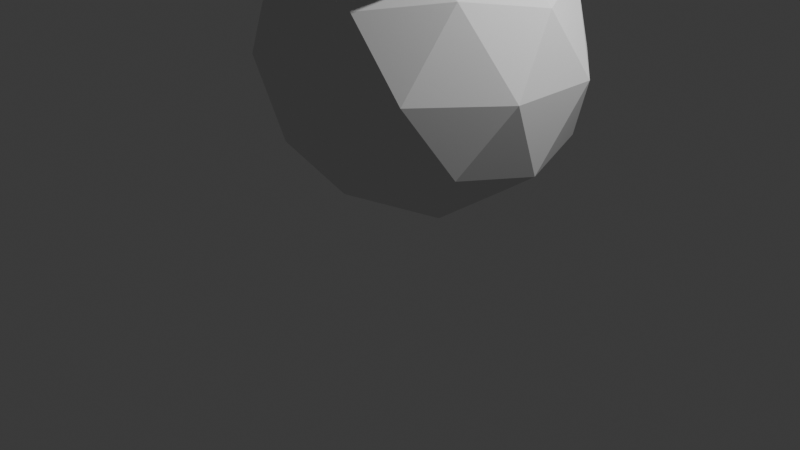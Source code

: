 # Source: enemy.blend  (saved by Blender 4.0.36; exported with 4.5.12 LTS)
import bpy
from mathutils import Matrix  # noqa: F401  (used for matrix-valued properties, if any)

bpy.ops.wm.read_factory_settings(use_empty=True)
scene = bpy.context.scene
scene.name = 'Scene'

# ---- collections
col_collection = bpy.data.collections.new('Collection'); scene.collection.children.link(col_collection)

# ---- world
world_world = bpy.data.worlds.new('World'); scene.world = world_world
world_world.use_nodes = True; world_world.node_tree.nodes.clear()
_N = world_world.node_tree.nodes; _L = world_world.node_tree.links
n0 = _N.new('ShaderNodeOutputWorld'); n0.name = 'World Output'; n0.location = (300, 300)
n1 = _N.new('ShaderNodeBackground'); n1.name = 'Background'; n1.location = (10, 300)
n1.inputs[0].default_value = (0.05088, 0.05088, 0.05088, 1.0)
_L.new(n1.outputs[0], n0.inputs[0])
n0.is_active_output = True
world_world.color = (0.05088, 0.05088, 0.05088)
world_world.use_sun_shadow = False
world_world.sun_shadow_jitter_overblur = 0.0

# ---- cameras
cam_camera = bpy.data.cameras.new('Camera')
cam_camera.clip_end = 100.0
cam_camera.ortho_scale = 7.314

# ---- lights
light_light = bpy.data.lights.new('Light', 'POINT')
light_light.transmission_factor = 0.0
light_light.use_soft_falloff = False
light_light.energy = 1000.0
light_light.shadow_soft_size = 0.1
light_light.shadow_maximum_resolution = 0.006
light_light.use_absolute_resolution = True

# ---- meshes
me_icosphere_001 = bpy.data.meshes.new('Icosphere.001')
me_icosphere_001.from_pydata([(0.0, 0.0, -1.646), (1.288, -0.8227, -0.7362), (-0.4921, -1.331, -0.7363), (-1.593, 0.0, -0.7362), (-0.4921, 1.331, -0.7363), (1.288, 0.8227, -0.7362), (0.4921, -1.331, 0.7363), (-1.288, -0.8227, 0.7362), (-1.288, 0.8227, 0.7362), (0.4921, 1.331, 0.7363), (1.593, 0.0, 0.7362), (0.0, 0.0, 1.646), (-0.2893, -0.7824, -1.4), (0.7573, -0.4836, -1.4), (0.4681, -1.266, -0.8655), (1.515, 0.0, -0.8655), (0.7573, 0.4836, -1.4), (-0.9361, 0.0, -1.4), (-1.225, -0.7824, -0.8655), (-0.2893, 0.7824, -1.4), (-1.225, 0.7824, -0.8655), (0.4681, 1.266, -0.8655), (1.693, -0.4836, 0.0), (1.693, 0.4836, 0.0), (0.0, -1.565, 0.0), (1.047, -1.266, 0.0), (-1.693, -0.4836, 0.0), (-1.047, -1.266, 0.0), (-1.047, 1.266, 0.0), (-1.693, 0.4836, 0.0), (1.047, 1.266, 0.0), (0.0, 1.565, 0.0), (1.225, -0.7824, 0.8655), (-0.4681, -1.266, 0.8655), (-1.515, 0.0, 0.8655), (-0.4681, 1.266, 0.8655), (1.225, 0.7824, 0.8655), (0.2893, -0.7824, 1.4), (0.9361, 0.0, 1.4), (-0.7573, -0.4836, 1.4), (-0.7573, 0.4836, 1.4), (0.2893, 0.7824, 1.4)], [], [(0, 13, 12), (1, 13, 15), (0, 12, 17), (0, 17, 19), (0, 19, 16), (1, 15, 22), (2, 14, 24), (3, 18, 26), (4, 20, 28), (5, 21, 30), (1, 22, 25), (2, 24, 27), (3, 26, 29), (4, 28, 31), (5, 30, 23), (6, 32, 37), (7, 33, 39), (8, 34, 40), (9, 35, 41), (10, 36, 38), (38, 41, 11), (38, 36, 41), (36, 9, 41), (41, 40, 11), (41, 35, 40), (35, 8, 40), (40, 39, 11), (40, 34, 39), (34, 7, 39), (39, 37, 11), (39, 33, 37), (33, 6, 37), (37, 38, 11), (37, 32, 38), (32, 10, 38), (23, 36, 10), (23, 30, 36), (30, 9, 36), (31, 35, 9), (31, 28, 35), (28, 8, 35), (29, 34, 8), (29, 26, 34), (26, 7, 34), (27, 33, 7), (27, 24, 33), (24, 6, 33), (25, 32, 6), (25, 22, 32), (22, 10, 32), (30, 31, 9), (30, 21, 31), (21, 4, 31), (28, 29, 8), (28, 20, 29), (20, 3, 29), (26, 27, 7), (26, 18, 27), (18, 2, 27), (24, 25, 6), (24, 14, 25), (14, 1, 25), (22, 23, 10), (22, 15, 23), (15, 5, 23), (16, 21, 5), (16, 19, 21), (19, 4, 21), (19, 20, 4), (19, 17, 20), (17, 3, 20), (17, 18, 3), (17, 12, 18), (12, 2, 18), (15, 16, 5), (15, 13, 16), (13, 0, 16), (12, 14, 2), (12, 13, 14), (13, 1, 14)])
_uv = me_icosphere_001.uv_layers.new(name='UVMap')
_uv.uv.foreach_set('vector', [0.1818, 0.0, 0.2273, 0.07873, 0.1364, 0.07873, 0.2727, 0.1575, 0.3182, 0.07873, 0.3636, 0.1575, 0.9091, 0.0, 0.9545, 0.07873, 0.8636, 0.07873, 0.7273, 0.0, 0.7727, 0.07873, 0.6818, 0.07873, 0.5455, 0.0, 0.5909, 0.07873, 0.5, 0.07873, 0.2727, 0.1575, 0.3636, 0.1575, 0.3182, 0.2362, 0.09091, 0.1575, 0.1818, 0.1575, 0.1364, 0.2362, 0.8182, 0.1575, 0.9091, 0.1575, 0.8636, 0.2362, 0.6364, 0.1575, 0.7273, 0.1575, 0.6818, 0.2362, 0.4545, 0.1575, 0.5455, 0.1575, 0.5, 0.2362, 0.2727, 0.1575, 0.3182, 0.2362, 0.2273, 0.2362, 0.09091, 0.1575, 0.1364, 0.2362, 0.04546, 0.2362, 0.8182, 0.1575, 0.8636, 0.2362, 0.7727, 0.2362, 0.6364, 0.1575, 0.6818, 0.2362, 0.5909, 0.2362, 0.4545, 0.1575, 0.5, 0.2362, 0.4091, 0.2362, 0.1818, 0.3149, 0.2727, 0.3149, 0.2273, 0.3937, 0.0, 0.3149, 0.09091, 0.3149, 0.04546, 0.3937, 0.7273, 0.3149, 0.8182, 0.3149, 0.7727, 0.3937, 0.5455, 0.3149, 0.6364, 0.3149, 0.5909, 0.3937, 0.3636, 0.3149, 0.4545, 0.3149, 0.4091, 0.3937, 0.4091, 0.3937, 0.5, 0.3937, 0.4545, 0.4724, 0.4091, 0.3937, 0.4545, 0.3149, 0.5, 0.3937, 0.4545, 0.3149, 0.5455, 0.3149, 0.5, 0.3937, 0.5909, 0.3937, 0.6818, 0.3937, 0.6364, 0.4724, 0.5909, 0.3937, 0.6364, 0.3149, 0.6818, 0.3937, 0.6364, 0.3149, 0.7273, 0.3149, 0.6818, 0.3937, 0.7727, 0.3937, 0.8636, 0.3937, 0.8182, 0.4724, 0.7727, 0.3937, 0.8182, 0.3149, 0.8636, 0.3937, 0.8182, 0.3149, 0.9091, 0.3149, 0.8636, 0.3937, 0.04546, 0.3937, 0.1364, 0.3937, 0.09091, 0.4724, 0.04546, 0.3937, 0.09091, 0.3149, 0.1364, 0.3937, 0.09091, 0.3149, 0.1818, 0.3149, 0.1364, 0.3937, 0.2273, 0.3937, 0.3182, 0.3937, 0.2727, 0.4724, 0.2273, 0.3937, 0.2727, 0.3149, 0.3182, 0.3937, 0.2727, 0.3149, 0.3636, 0.3149, 0.3182, 0.3937, 0.4091, 0.2362, 0.4545, 0.3149, 0.3636, 0.3149, 0.4091, 0.2362, 0.5, 0.2362, 0.4545, 0.3149, 0.5, 0.2362, 0.5455, 0.3149, 0.4545, 0.3149, 0.5909, 0.2362, 0.6364, 0.3149, 0.5455, 0.3149, 0.5909, 0.2362, 0.6818, 0.2362, 0.6364, 0.3149, 0.6818, 0.2362, 0.7273, 0.3149, 0.6364, 0.3149, 0.7727, 0.2362, 0.8182, 0.3149, 0.7273, 0.3149, 0.7727, 0.2362, 0.8636, 0.2362, 0.8182, 0.3149, 0.8636, 0.2362, 0.9091, 0.3149, 0.8182, 0.3149, 0.04546, 0.2362, 0.09091, 0.3149, 0.0, 0.3149, 0.04546, 0.2362, 0.1364, 0.2362, 0.09091, 0.3149, 0.1364, 0.2362, 0.1818, 0.3149, 0.09091, 0.3149, 0.2273, 0.2362, 0.2727, 0.3149, 0.1818, 0.3149, 0.2273, 0.2362, 0.3182, 0.2362, 0.2727, 0.3149, 0.3182, 0.2362, 0.3636, 0.3149, 0.2727, 0.3149, 0.5, 0.2362, 0.5909, 0.2362, 0.5455, 0.3149, 0.5, 0.2362, 0.5455, 0.1575, 0.5909, 0.2362, 0.5455, 0.1575, 0.6364, 0.1575, 0.5909, 0.2362, 0.6818, 0.2362, 0.7727, 0.2362, 0.7273, 0.3149, 0.6818, 0.2362, 0.7273, 0.1575, 0.7727, 0.2362, 0.7273, 0.1575, 0.8182, 0.1575, 0.7727, 0.2362, 0.8636, 0.2362, 0.9545, 0.2362, 0.9091, 0.3149, 0.8636, 0.2362, 0.9091, 0.1575, 0.9545, 0.2362, 0.9091, 0.1575, 1.0, 0.1575, 0.9545, 0.2362, 0.1364, 0.2362, 0.2273, 0.2362, 0.1818, 0.3149, 0.1364, 0.2362, 0.1818, 0.1575, 0.2273, 0.2362, 0.1818, 0.1575, 0.2727, 0.1575, 0.2273, 0.2362, 0.3182, 0.2362, 0.4091, 0.2362, 0.3636, 0.3149, 0.3182, 0.2362, 0.3636, 0.1575, 0.4091, 0.2362, 0.3636, 0.1575, 0.4545, 0.1575, 0.4091, 0.2362, 0.5, 0.07873, 0.5455, 0.1575, 0.4545, 0.1575, 0.5, 0.07873, 0.5909, 0.07873, 0.5455, 0.1575, 0.5909, 0.07873, 0.6364, 0.1575, 0.5455, 0.1575, 0.6818, 0.07873, 0.7273, 0.1575, 0.6364, 0.1575, 0.6818, 0.07873, 0.7727, 0.07873, 0.7273, 0.1575, 0.7727, 0.07873, 0.8182, 0.1575, 0.7273, 0.1575, 0.8636, 0.07873, 0.9091, 0.1575, 0.8182, 0.1575, 0.8636, 0.07873, 0.9545, 0.07873, 0.9091, 0.1575, 0.9545, 0.07873, 1.0, 0.1575, 0.9091, 0.1575, 0.3636, 0.1575, 0.4091, 0.07873, 0.4545, 0.1575, 0.3636, 0.1575, 0.3182, 0.07873, 0.4091, 0.07873, 0.3182, 0.07873, 0.3636, 0.0, 0.4091, 0.07873, 0.1364, 0.07873, 0.1818, 0.1575, 0.09091, 0.1575, 0.1364, 0.07873, 0.2273, 0.07873, 0.1818, 0.1575, 0.2273, 0.07873, 0.2727, 0.1575, 0.1818, 0.1575])
me_icosphere_001.update()
me_cone_001 = bpy.data.meshes.new('Cone.001')
me_cone_001.from_pydata([(-3.857e-08, 0.3492, -1.294), (0.05698, 0.3425, -1.294), (0.1118, 0.3226, -1.294), (0.1623, 0.2903, -1.294), (0.2065, 0.2469, -1.294), (0.2428, 0.194, -1.294), (0.2698, 0.1336, -1.294), (0.2865, 0.06812, -1.294), (0.2921, -4.293e-08, -1.294), (0.2865, -0.06812, -1.294), (0.2698, -0.1336, -1.294), (0.2428, -0.194, -1.294), (0.2065, -0.2469, -1.294), (0.1623, -0.2903, -1.294), (0.1118, -0.3226, -1.294), (0.05698, -0.3425, -1.294), (-3.857e-08, -0.3492, -1.294), (-0.05698, -0.3425, -1.294), (-0.1118, -0.3226, -1.294), (-0.1623, -0.2903, -1.294), (-0.2065, -0.2469, -1.294), (-0.2428, -0.194, -1.294), (-0.2698, -0.1336, -1.294), (-0.2865, -0.06812, -1.294), (-0.2921, -3.422e-08, -1.294), (-0.2865, 0.06812, -1.294), (-0.2698, 0.1336, -1.294), (-0.2428, 0.194, -1.294), (-0.2065, 0.2469, -1.294), (-0.1623, 0.2903, -1.294), (-0.1118, 0.3226, -1.294), (-0.05698, 0.3425, -1.294), (3.857e-08, 3.857e-08, 1.294)], [], [(0, 32, 1), (1, 32, 2), (2, 32, 3), (3, 32, 4), (4, 32, 5), (5, 32, 6), (6, 32, 7), (7, 32, 8), (8, 32, 9), (9, 32, 10), (10, 32, 11), (11, 32, 12), (12, 32, 13), (13, 32, 14), (14, 32, 15), (15, 32, 16), (16, 32, 17), (17, 32, 18), (18, 32, 19), (19, 32, 20), (20, 32, 21), (21, 32, 22), (22, 32, 23), (23, 32, 24), (24, 32, 25), (25, 32, 26), (26, 32, 27), (27, 32, 28), (28, 32, 29), (29, 32, 30), (0, 1, 2, 3, 4, 5, 6, 7, 8, 9, 10, 11, 12, 13, 14, 15, 16, 17, 18, 19, 20, 21, 22, 23, 24, 25, 26, 27, 28, 29, 30, 31), (30, 32, 31), (31, 32, 0)])
_uv = me_cone_001.uv_layers.new(name='UVMap')
_uv.uv.foreach_set('vector', [0.25, 0.49, 0.25, 0.25, 0.2968, 0.4854, 0.2968, 0.4854, 0.25, 0.25, 0.3418, 0.4717, 0.3418, 0.4717, 0.25, 0.25, 0.3833, 0.4496, 0.3833, 0.4496, 0.25, 0.25, 0.4197, 0.4197, 0.4197, 0.4197, 0.25, 0.25, 0.4496, 0.3833, 0.4496, 0.3833, 0.25, 0.25, 0.4717, 0.3418, 0.4717, 0.3418, 0.25, 0.25, 0.4854, 0.2968, 0.4854, 0.2968, 0.25, 0.25, 0.49, 0.25, 0.49, 0.25, 0.25, 0.25, 0.4854, 0.2032, 0.4854, 0.2032, 0.25, 0.25, 0.4717, 0.1582, 0.4717, 0.1582, 0.25, 0.25, 0.4496, 0.1167, 0.4496, 0.1167, 0.25, 0.25, 0.4197, 0.08029, 0.4197, 0.08029, 0.25, 0.25, 0.3833, 0.05045, 0.3833, 0.05045, 0.25, 0.25, 0.3418, 0.02827, 0.3418, 0.02827, 0.25, 0.25, 0.2968, 0.01461, 0.2968, 0.01461, 0.25, 0.25, 0.25, 0.01, 0.25, 0.01, 0.25, 0.25, 0.2032, 0.01461, 0.2032, 0.01461, 0.25, 0.25, 0.1582, 0.02827, 0.1582, 0.02827, 0.25, 0.25, 0.1167, 0.05045, 0.1167, 0.05045, 0.25, 0.25, 0.08029, 0.08029, 0.08029, 0.08029, 0.25, 0.25, 0.05045, 0.1167, 0.05045, 0.1167, 0.25, 0.25, 0.02827, 0.1582, 0.02827, 0.1582, 0.25, 0.25, 0.01461, 0.2032, 0.01461, 0.2032, 0.25, 0.25, 0.01, 0.25, 0.01, 0.25, 0.25, 0.25, 0.01461, 0.2968, 0.01461, 0.2968, 0.25, 0.25, 0.02827, 0.3418, 0.02827, 0.3418, 0.25, 0.25, 0.05045, 0.3833, 0.05045, 0.3833, 0.25, 0.25, 0.08029, 0.4197, 0.08029, 0.4197, 0.25, 0.25, 0.1167, 0.4496, 0.1167, 0.4496, 0.25, 0.25, 0.1582, 0.4717, 0.75, 0.49, 0.7968, 0.4854, 0.8418, 0.4717, 0.8833, 0.4496, 0.9197, 0.4197, 0.9496, 0.3833, 0.9717, 0.3418, 0.9854, 0.2968, 0.99, 0.25, 0.9854, 0.2032, 0.9717, 0.1582, 0.9496, 0.1167, 0.9197, 0.08029, 0.8833, 0.05045, 0.8418, 0.02827, 0.7968, 0.01461, 0.75, 0.01, 0.7032, 0.01461, 0.6582, 0.02827, 0.6167, 0.05045, 0.5803, 0.08029, 0.5504, 0.1167, 0.5283, 0.1582, 0.5146, 0.2032, 0.51, 0.25, 0.5146, 0.2968, 0.5283, 0.3418, 0.5504, 0.3833, 0.5803, 0.4197, 0.6167, 0.4496, 0.6582, 0.4717, 0.7032, 0.4854, 0.1582, 0.4717, 0.25, 0.25, 0.2032, 0.4854, 0.2032, 0.4854, 0.25, 0.25, 0.25, 0.49])
me_cone_001.update()
me_cone_002 = bpy.data.meshes.new('Cone.002')
me_cone_002.from_pydata([(1.949e-08, 0.1961, -1.112), (0.05255, 0.1923, -1.112), (0.1031, 0.1811, -1.112), (0.1497, 0.163, -1.112), (0.1905, 0.1386, -1.112), (0.224, 0.1089, -1.112), (0.2489, 0.07503, -1.112), (0.2642, 0.03825, -1.112), (0.2694, 0.0, -1.112), (0.2642, -0.03825, -1.112), (0.2489, -0.07503, -1.112), (0.224, -0.1089, -1.112), (0.1905, -0.1386, -1.112), (0.1497, -0.163, -1.112), (0.1031, -0.1811, -1.112), (0.05255, -0.1923, -1.112), (1.365e-08, -0.1961, -1.112), (-0.05255, -0.1923, -1.112), (-0.1031, -0.1811, -1.112), (-0.1497, -0.163, -1.112), (-0.1905, -0.1386, -1.112), (-0.224, -0.1089, -1.112), (-0.2489, -0.07503, -1.112), (-0.2642, -0.03825, -1.112), (-0.2694, 0.0, -1.112), (-0.2642, 0.03825, -1.112), (-0.2489, 0.07503, -1.112), (-0.224, 0.1089, -1.112), (-0.1905, 0.1386, -1.112), (-0.1497, 0.163, -1.112), (-0.1031, 0.1811, -1.112), (-0.05255, 0.1923, -1.112), (-1.657e-08, 0.0, 1.112)], [], [(0, 32, 1), (1, 32, 2), (2, 32, 3), (3, 32, 4), (4, 32, 5), (5, 32, 6), (6, 32, 7), (7, 32, 8), (8, 32, 9), (9, 32, 10), (10, 32, 11), (11, 32, 12), (12, 32, 13), (13, 32, 14), (14, 32, 15), (15, 32, 16), (16, 32, 17), (17, 32, 18), (18, 32, 19), (19, 32, 20), (20, 32, 21), (21, 32, 22), (22, 32, 23), (23, 32, 24), (24, 32, 25), (25, 32, 26), (26, 32, 27), (27, 32, 28), (28, 32, 29), (29, 32, 30), (0, 1, 2, 3, 4, 5, 6, 7, 8, 9, 10, 11, 12, 13, 14, 15, 16, 17, 18, 19, 20, 21, 22, 23, 24, 25, 26, 27, 28, 29, 30, 31), (30, 32, 31), (31, 32, 0)])
_uv = me_cone_002.uv_layers.new(name='UVMap')
_uv.uv.foreach_set('vector', [0.25, 0.49, 0.25, 0.25, 0.2968, 0.4854, 0.2968, 0.4854, 0.25, 0.25, 0.3418, 0.4717, 0.3418, 0.4717, 0.25, 0.25, 0.3833, 0.4496, 0.3833, 0.4496, 0.25, 0.25, 0.4197, 0.4197, 0.4197, 0.4197, 0.25, 0.25, 0.4496, 0.3833, 0.4496, 0.3833, 0.25, 0.25, 0.4717, 0.3418, 0.4717, 0.3418, 0.25, 0.25, 0.4854, 0.2968, 0.4854, 0.2968, 0.25, 0.25, 0.49, 0.25, 0.49, 0.25, 0.25, 0.25, 0.4854, 0.2032, 0.4854, 0.2032, 0.25, 0.25, 0.4717, 0.1582, 0.4717, 0.1582, 0.25, 0.25, 0.4496, 0.1167, 0.4496, 0.1167, 0.25, 0.25, 0.4197, 0.08029, 0.4197, 0.08029, 0.25, 0.25, 0.3833, 0.05045, 0.3833, 0.05045, 0.25, 0.25, 0.3418, 0.02827, 0.3418, 0.02827, 0.25, 0.25, 0.2968, 0.01461, 0.2968, 0.01461, 0.25, 0.25, 0.25, 0.01, 0.25, 0.01, 0.25, 0.25, 0.2032, 0.01461, 0.2032, 0.01461, 0.25, 0.25, 0.1582, 0.02827, 0.1582, 0.02827, 0.25, 0.25, 0.1167, 0.05045, 0.1167, 0.05045, 0.25, 0.25, 0.08029, 0.08029, 0.08029, 0.08029, 0.25, 0.25, 0.05045, 0.1167, 0.05045, 0.1167, 0.25, 0.25, 0.02827, 0.1582, 0.02827, 0.1582, 0.25, 0.25, 0.01461, 0.2032, 0.01461, 0.2032, 0.25, 0.25, 0.01, 0.25, 0.01, 0.25, 0.25, 0.25, 0.01461, 0.2968, 0.01461, 0.2968, 0.25, 0.25, 0.02827, 0.3418, 0.02827, 0.3418, 0.25, 0.25, 0.05045, 0.3833, 0.05045, 0.3833, 0.25, 0.25, 0.08029, 0.4197, 0.08029, 0.4197, 0.25, 0.25, 0.1167, 0.4496, 0.1167, 0.4496, 0.25, 0.25, 0.1582, 0.4717, 0.75, 0.49, 0.7968, 0.4854, 0.8418, 0.4717, 0.8833, 0.4496, 0.9197, 0.4197, 0.9496, 0.3833, 0.9717, 0.3418, 0.9854, 0.2968, 0.99, 0.25, 0.9854, 0.2032, 0.9717, 0.1582, 0.9496, 0.1167, 0.9197, 0.08029, 0.8833, 0.05045, 0.8418, 0.02827, 0.7968, 0.01461, 0.75, 0.01, 0.7032, 0.01461, 0.6582, 0.02827, 0.6167, 0.05045, 0.5803, 0.08029, 0.5504, 0.1167, 0.5283, 0.1582, 0.5146, 0.2032, 0.51, 0.25, 0.5146, 0.2968, 0.5283, 0.3418, 0.5504, 0.3833, 0.5803, 0.4197, 0.6167, 0.4496, 0.6582, 0.4717, 0.7032, 0.4854, 0.1582, 0.4717, 0.25, 0.25, 0.2032, 0.4854, 0.2032, 0.4854, 0.25, 0.25, 0.25, 0.49])
me_cone_002.update()
me_cone_003 = bpy.data.meshes.new('Cone.003')
me_cone_003.from_pydata([(-3.146e-08, 0.3274, -1.055), (0.05709, 0.3211, -1.055), (0.112, 0.3025, -1.055), (0.1626, 0.2722, -1.055), (0.2069, 0.2315, -1.055), (0.2433, 0.1819, -1.055), (0.2704, 0.1253, -1.055), (0.287, 0.06387, -1.055), (0.2926, 3.582e-08, -1.055), (0.287, -0.06387, -1.055), (0.2704, -0.1253, -1.055), (0.2433, -0.1819, -1.055), (0.2069, -0.2315, -1.055), (0.1626, -0.2722, -1.055), (0.112, -0.3025, -1.055), (0.05709, -0.3211, -1.055), (-3.146e-08, -0.3274, -1.055), (-0.05709, -0.3211, -1.055), (-0.112, -0.3025, -1.055), (-0.1626, -0.2722, -1.055), (-0.2069, -0.2315, -1.055), (-0.2433, -0.1819, -1.055), (-0.2704, -0.1253, -1.055), (-0.287, -0.06387, -1.055), (-0.2926, 2.71e-08, -1.055), (-0.287, 0.06387, -1.055), (-0.2704, 0.1253, -1.055), (-0.2433, 0.1819, -1.055), (-0.2069, 0.2315, -1.055), (-0.1626, 0.2722, -1.055), (-0.112, 0.3025, -1.055), (-0.05709, 0.3211, -1.055), (3.146e-08, -3.146e-08, 1.055)], [], [(0, 32, 1), (1, 32, 2), (2, 32, 3), (3, 32, 4), (4, 32, 5), (5, 32, 6), (6, 32, 7), (7, 32, 8), (8, 32, 9), (9, 32, 10), (10, 32, 11), (11, 32, 12), (12, 32, 13), (13, 32, 14), (14, 32, 15), (15, 32, 16), (16, 32, 17), (17, 32, 18), (18, 32, 19), (19, 32, 20), (20, 32, 21), (21, 32, 22), (22, 32, 23), (23, 32, 24), (24, 32, 25), (25, 32, 26), (26, 32, 27), (27, 32, 28), (28, 32, 29), (29, 32, 30), (0, 1, 2, 3, 4, 5, 6, 7, 8, 9, 10, 11, 12, 13, 14, 15, 16, 17, 18, 19, 20, 21, 22, 23, 24, 25, 26, 27, 28, 29, 30, 31), (30, 32, 31), (31, 32, 0)])
_uv = me_cone_003.uv_layers.new(name='UVMap')
_uv.uv.foreach_set('vector', [0.25, 0.49, 0.25, 0.25, 0.2968, 0.4854, 0.2968, 0.4854, 0.25, 0.25, 0.3418, 0.4717, 0.3418, 0.4717, 0.25, 0.25, 0.3833, 0.4496, 0.3833, 0.4496, 0.25, 0.25, 0.4197, 0.4197, 0.4197, 0.4197, 0.25, 0.25, 0.4496, 0.3833, 0.4496, 0.3833, 0.25, 0.25, 0.4717, 0.3418, 0.4717, 0.3418, 0.25, 0.25, 0.4854, 0.2968, 0.4854, 0.2968, 0.25, 0.25, 0.49, 0.25, 0.49, 0.25, 0.25, 0.25, 0.4854, 0.2032, 0.4854, 0.2032, 0.25, 0.25, 0.4717, 0.1582, 0.4717, 0.1582, 0.25, 0.25, 0.4496, 0.1167, 0.4496, 0.1167, 0.25, 0.25, 0.4197, 0.08029, 0.4197, 0.08029, 0.25, 0.25, 0.3833, 0.05045, 0.3833, 0.05045, 0.25, 0.25, 0.3418, 0.02827, 0.3418, 0.02827, 0.25, 0.25, 0.2968, 0.01461, 0.2968, 0.01461, 0.25, 0.25, 0.25, 0.01, 0.25, 0.01, 0.25, 0.25, 0.2032, 0.01461, 0.2032, 0.01461, 0.25, 0.25, 0.1582, 0.02827, 0.1582, 0.02827, 0.25, 0.25, 0.1167, 0.05045, 0.1167, 0.05045, 0.25, 0.25, 0.08029, 0.08029, 0.08029, 0.08029, 0.25, 0.25, 0.05045, 0.1167, 0.05045, 0.1167, 0.25, 0.25, 0.02827, 0.1582, 0.02827, 0.1582, 0.25, 0.25, 0.01461, 0.2032, 0.01461, 0.2032, 0.25, 0.25, 0.01, 0.25, 0.01, 0.25, 0.25, 0.25, 0.01461, 0.2968, 0.01461, 0.2968, 0.25, 0.25, 0.02827, 0.3418, 0.02827, 0.3418, 0.25, 0.25, 0.05045, 0.3833, 0.05045, 0.3833, 0.25, 0.25, 0.08029, 0.4197, 0.08029, 0.4197, 0.25, 0.25, 0.1167, 0.4496, 0.1167, 0.4496, 0.25, 0.25, 0.1582, 0.4717, 0.75, 0.49, 0.7968, 0.4854, 0.8418, 0.4717, 0.8833, 0.4496, 0.9197, 0.4197, 0.9496, 0.3833, 0.9717, 0.3418, 0.9854, 0.2968, 0.99, 0.25, 0.9854, 0.2032, 0.9717, 0.1582, 0.9496, 0.1167, 0.9197, 0.08029, 0.8833, 0.05045, 0.8418, 0.02827, 0.7968, 0.01461, 0.75, 0.01, 0.7032, 0.01461, 0.6582, 0.02827, 0.6167, 0.05045, 0.5803, 0.08029, 0.5504, 0.1167, 0.5283, 0.1582, 0.5146, 0.2032, 0.51, 0.25, 0.5146, 0.2968, 0.5283, 0.3418, 0.5504, 0.3833, 0.5803, 0.4197, 0.6167, 0.4496, 0.6582, 0.4717, 0.7032, 0.4854, 0.1582, 0.4717, 0.25, 0.25, 0.2032, 0.4854, 0.2032, 0.4854, 0.25, 0.25, 0.25, 0.49])
me_cone_003.update()

# ---- objects
ob_light = bpy.data.objects.new('Light', light_light)
ob_camera = bpy.data.objects.new('Camera', cam_camera)
ob_icosphere = bpy.data.objects.new('Icosphere', me_icosphere_001)
ob_cone = bpy.data.objects.new('Cone', me_cone_001)
ob_cone_001 = bpy.data.objects.new('Cone.001', me_cone_002)
ob_cone_002 = bpy.data.objects.new('Cone.002', me_cone_003)

# ---- transforms, parenting, visibility, modifiers, constraints
ob_light.location = (4.076, 1.005, 5.904)
ob_light.rotation_euler = (0.6503, 0.05522, 1.866)
ob_light.lock_rotations_4d = False
ob_light.empty_display_type = 'ARROWS'
ob_light.color = (0.0, 0.0, 0.0, 0.0)
ob_light.lineart.crease_threshold = 0.0
ob_camera.location = (7.359, -6.926, 4.958)
ob_camera.rotation_euler = (1.109, 0.0, 0.8149)
ob_camera.lock_rotations_4d = False
ob_camera.empty_display_type = 'ARROWS'
ob_camera.color = (0.0, 0.0, 0.0, 0.0)
ob_camera.display_type = 'WIRE'
ob_camera.lineart.crease_threshold = 0.0
ob_icosphere.location = (-0.1368, 0.4241, 1.646)
ob_cone.location = (1.229, -0.2448, 4.096)
ob_cone.rotation_euler = (0.4887, 0.428, 0.2172)
ob_cone_001.location = (1.045, -1.072, 3.52)
ob_cone_001.rotation_euler = (0.8228, 0.2683, 0.2783)
ob_cone_002.location = (0.9218, 1.397, 3.831)
ob_cone_002.rotation_euler = (-0.4887, 0.428, -0.2172)

# ---- collection membership
col_collection.objects.link(ob_light)
col_collection.objects.link(ob_camera)
col_collection.objects.link(ob_icosphere)
col_collection.objects.link(ob_cone)
col_collection.objects.link(ob_cone_001)
col_collection.objects.link(ob_cone_002)

# ---- scene / render settings (as saved in the file)
scene.camera = ob_camera
scene.frame_start = 1; scene.frame_end = 250; scene.frame_set(1)
scene.render.engine = 'BLENDER_EEVEE_NEXT'
scene.cycles.sampling_pattern = 'TABULATED_SOBOL'
bpy.context.view_layer.update()
